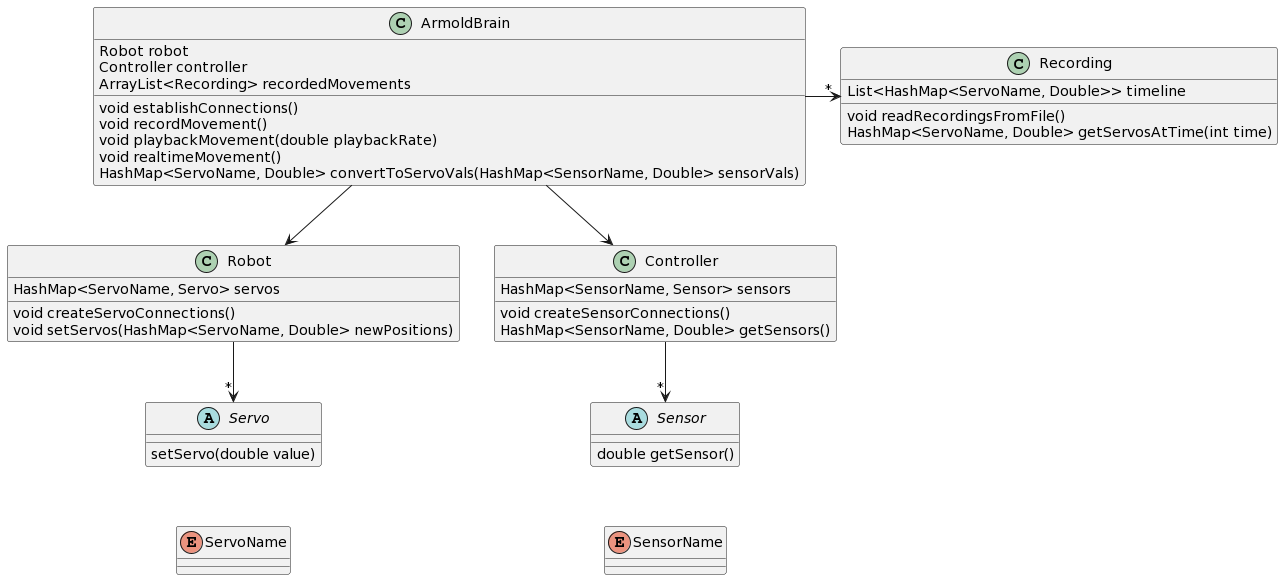

The diagram above was rendered by PlantUML. Its source (embedded in the PNG):
@startuml
enum ServoName
enum SensorName

class ArmoldBrain{
Robot robot
Controller controller
ArrayList<Recording> recordedMovements
void establishConnections()
void recordMovement()
void playbackMovement(double playbackRate)
void realtimeMovement()
HashMap<ServoName, Double> convertToServoVals(HashMap<SensorName, Double> sensorVals)
}
class Recording{
List<HashMap<ServoName, Double>> timeline
void readRecordingsFromFile()
HashMap<ServoName, Double> getServosAtTime(int time)
}
class Robot{
HashMap<ServoName, Servo> servos
void createServoConnections()
void setServos(HashMap<ServoName, Double> newPositions)
}
class Controller{
HashMap<SensorName, Sensor> sensors
void createSensorConnections()
HashMap<SensorName, Double> getSensors()
}
abstract Servo{
setServo(double value)
}
abstract Sensor{
double getSensor()
}

ArmoldBrain -right-> "*" Recording
ArmoldBrain -down-> Robot
ArmoldBrain -down-> Controller
Robot -down-> "*" Servo
Controller -down-> "*" Sensor
Servo-[hidden]-> ServoName
Sensor-[hidden]-> SensorName
@enduml